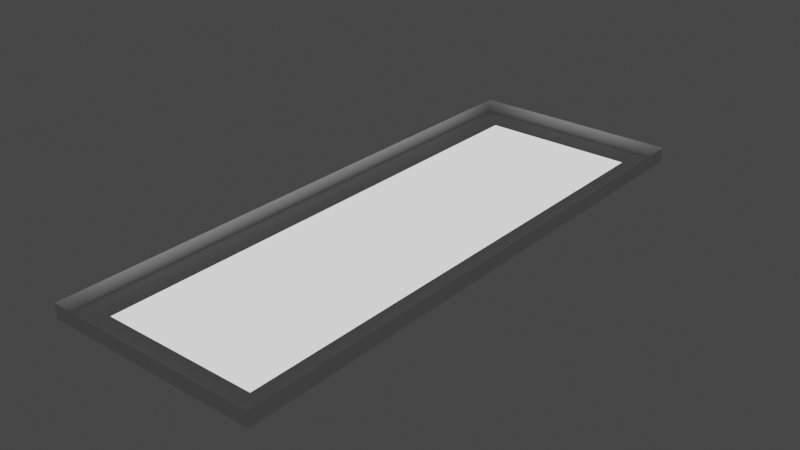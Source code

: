 # Source: Light.blend  (saved by Blender 2.90.8; exported with 4.5.12 LTS)
import bpy
from mathutils import Matrix  # noqa: F401  (used for matrix-valued properties, if any)

bpy.ops.wm.read_factory_settings(use_empty=True)
scene = bpy.context.scene
scene.name = 'Scene'

# ---- collections
col_collection = bpy.data.collections.new('Collection'); scene.collection.children.link(col_collection)

# ---- materials (node trees are filled in below, after node groups)
mat_light = bpy.data.materials.new('Light')
mat_light.use_transparent_shadow = False
mat_lightrim = bpy.data.materials.new('LightRim')
mat_lightrim.use_transparent_shadow = False

# ---- material node trees
mat_light.use_nodes = True; mat_light.node_tree.nodes.clear()
_N = mat_light.node_tree.nodes; _L = mat_light.node_tree.links
n0 = _N.new('ShaderNodeOutputMaterial'); n0.name = 'Material Output'; n0.location = (300, 300)
n1 = _N.new('ShaderNodeBsdfPrincipled'); n1.name = 'Principled BSDF'; n1.location = (10, 300)
n1.distribution = 'GGX'
n1.subsurface_method = 'BURLEY'
n1.inputs[3].default_value = 1.45
n1.inputs[28].default_value = 1.0
_L.new(n1.outputs[0], n0.inputs[0])
n0.is_active_output = True
mat_lightrim.use_nodes = True; mat_lightrim.node_tree.nodes.clear()
_N = mat_lightrim.node_tree.nodes; _L = mat_lightrim.node_tree.links
n0 = _N.new('ShaderNodeOutputMaterial'); n0.name = 'Material Output'; n0.location = (300, 300)
n1 = _N.new('ShaderNodeBsdfPrincipled'); n1.name = 'Principled BSDF'; n1.location = (10, 300)
n1.distribution = 'GGX'
n1.subsurface_method = 'BURLEY'
n1.inputs[3].default_value = 1.45
n1.inputs[27].default_value = (0.0, 0.0, 0.0, 1.0)
n1.inputs[28].default_value = 1.0
_L.new(n1.outputs[0], n0.inputs[0])
n0.is_active_output = True

# ---- world
world_world = bpy.data.worlds.new('World'); scene.world = world_world
world_world.use_nodes = True; world_world.node_tree.nodes.clear()
_N = world_world.node_tree.nodes; _L = world_world.node_tree.links
n0 = _N.new('ShaderNodeOutputWorld'); n0.name = 'World Output'; n0.location = (300, 300)
n1 = _N.new('ShaderNodeBackground'); n1.name = 'Background'; n1.location = (10, 300)
n1.inputs[0].default_value = (0.05088, 0.05088, 0.05088, 1.0)
_L.new(n1.outputs[0], n0.inputs[0])
n0.is_active_output = True
world_world.color = (0.05088, 0.05088, 0.05088)
world_world.use_sun_shadow = False
world_world.sun_shadow_jitter_overblur = 0.0

# ---- meshes
me_cube_001 = bpy.data.meshes.new('Cube.001')
me_cube_001.from_pydata([(-0.2743, -0.8993, -0.05), (-0.375, -1.0, 0.0), (-0.2743, 0.8993, -0.05), (-0.375, 1.0, 0.0), (0.2743, -0.8993, -0.05), (0.375, -1.0, 0.0), (0.2743, 0.8993, -0.05), (0.375, 1.0, 0.0), (-0.375, 1.0, -0.05), (-0.375, -1.0, -0.05), (0.375, 1.0, -0.05), (0.375, -1.0, -0.05), (-0.2743, 0.8993, -0.07), (-0.2743, -0.8993, -0.07), (0.2743, 0.8993, -0.07), (0.2743, -0.8993, -0.07)], [], [(9, 1, 3, 8), (8, 3, 7, 10), (10, 7, 5, 11), (11, 5, 1, 9), (6, 4, 15, 14), (2, 0, 9, 8), (6, 2, 8, 10), (4, 6, 10, 11), (0, 4, 11, 9), (12, 14, 15, 13), (0, 2, 12, 13), (4, 0, 13, 15), (2, 6, 14, 12), (6, 4, 0, 2)])
me_cube_001.polygons.foreach_set('material_index', [1, 1, 1, 1, 0, 1, 1, 1, 1, 0, 0, 0, 0, 0])
_uv = me_cube_001.uv_layers.new(name='UVMap')
_uv.uv.foreach_set('vector', [0.375, 0.0, 0.625, 0.0, 0.625, 0.25, 0.375, 0.25, 0.375, 0.25, 0.625, 0.25, 0.625, 0.5, 0.375, 0.5, 0.375, 0.5, 0.625, 0.5, 0.625, 0.75, 0.375, 0.75, 0.375, 0.75, 0.625, 0.75, 0.625, 1.0, 0.375, 1.0, 0.3414, 0.5084, 0.3414, 0.7416, 0.3414, 0.7416, 0.3414, 0.5084, 0.1586, 0.5084, 0.1586, 0.7416, 0.125, 0.75, 0.125, 0.5, 0.3414, 0.5084, 0.1586, 0.5084, 0.125, 0.5, 0.375, 0.5, 0.3414, 0.7416, 0.3414, 0.5084, 0.375, 0.5, 0.375, 0.75, 0.1586, 0.7416, 0.3414, 0.7416, 0.375, 0.75, 0.125, 0.75, 0.1586, 0.5084, 0.3414, 0.5084, 0.3414, 0.7416, 0.1586, 0.7416, 0.1586, 0.7416, 0.1586, 0.5084, 0.1586, 0.5084, 0.1586, 0.7416, 0.3414, 0.7416, 0.1586, 0.7416, 0.1586, 0.7416, 0.3414, 0.7416, 0.1586, 0.5084, 0.3414, 0.5084, 0.3414, 0.5084, 0.1586, 0.5084, 0.0, 0.0, 0.0, 0.0, 0.0, 0.0, 0.0, 0.0])
me_cube_001.materials.append(mat_light)
me_cube_001.materials.append(mat_lightrim)
me_cube_001.use_remesh_fix_poles = True
me_cube_001.use_remesh_preserve_attributes = False
me_cube_001.use_mirror_vertex_groups = False
me_cube_001.update()

# ---- objects
ob_cube = bpy.data.objects.new('Cube', me_cube_001)

# ---- transforms, parenting, visibility, modifiers, constraints
ob_cube.location = (0.0, -0.5, 0.025)
ob_cube.lineart.crease_threshold = 0.0

# ---- collection membership
col_collection.objects.link(ob_cube)

# ---- scene / render settings (as saved in the file)
scene.frame_start = 1; scene.frame_end = 250; scene.frame_set(1)
scene.render.engine = 'BLENDER_EEVEE_NEXT'
scene.render.use_high_quality_normals = True
scene.cycles.use_denoising = False
scene.cycles.samples = 128
scene.cycles.sampling_pattern = 'TABULATED_SOBOL'
scene.cycles.use_adaptive_sampling = False
scene.cycles.use_light_tree = False
scene.view_settings.view_transform = 'Filmic'
bpy.context.view_layer.update()

# ---- added for rendering (the .blend has no active camera): camera
cam_auto = bpy.data.cameras.new('AutoCamera')
cam_auto.lens = 50.0
cam_auto.sensor_width = 36.0
cam_auto.clip_end = 1000.0
ob_auto_camera = bpy.data.objects.new('AutoCamera', cam_auto)
scene.collection.objects.link(ob_auto_camera)
ob_auto_camera.location = (1.97734, -2.87281, 1.57187)
ob_auto_camera.rotation_euler = (1.09748, -7.21219e-08, 0.694738)
scene.camera = ob_auto_camera
bpy.context.view_layer.update()
